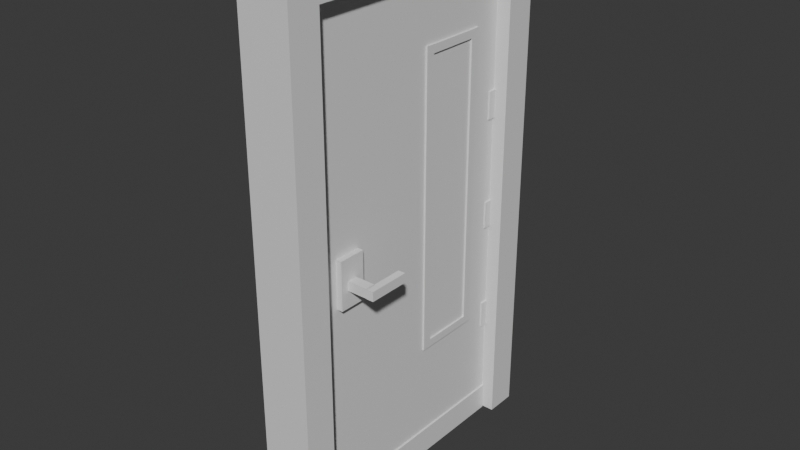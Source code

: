 # Source: Door.blend  (saved by Blender 4.1.23; exported with 4.5.12 LTS)
import bpy
from mathutils import Matrix  # noqa: F401  (used for matrix-valued properties, if any)

bpy.ops.wm.read_factory_settings(use_empty=True)
scene = bpy.context.scene
scene.name = 'Scene'

# ---- collections
col_collection = bpy.data.collections.new('Collection'); scene.collection.children.link(col_collection)

# ---- materials (node trees are filled in below, after node groups)
mat_material_001 = bpy.data.materials.new('Material.001')
mat_material_001.alpha_threshold = 0.0
mat_material_001.use_transparent_shadow = False
mat_material_001.roughness = 0.5
mat_material_001.line_color = (0.0, 0.0, 0.0, 1.0)
mat_material_008 = bpy.data.materials.new('Material.008')
mat_material_008.alpha_threshold = 0.0
mat_material_008.use_transparent_shadow = False
mat_material_008.roughness = 0.5
mat_material_008.line_color = (0.0, 0.0, 0.0, 1.0)
mat_material = bpy.data.materials.new('Material')
mat_material.alpha_threshold = 0.0
mat_material.use_transparent_shadow = False
mat_material.roughness = 0.5
mat_material.line_color = (0.0, 0.0, 0.0, 1.0)
mat_material_004 = bpy.data.materials.new('Material.004')
mat_material_004.alpha_threshold = 0.0
mat_material_004.use_transparent_shadow = False
mat_material_004.roughness = 0.5
mat_material_004.line_color = (0.0, 0.0, 0.0, 1.0)
mat_material_005 = bpy.data.materials.new('Material.005')
mat_material_005.alpha_threshold = 0.0
mat_material_005.use_transparent_shadow = False
mat_material_005.roughness = 0.5
mat_material_005.line_color = (0.0, 0.0, 0.0, 1.0)
mat_material_006 = bpy.data.materials.new('Material.006')
mat_material_006.alpha_threshold = 0.0
mat_material_006.use_transparent_shadow = False
mat_material_006.roughness = 0.5
mat_material_006.line_color = (0.0, 0.0, 0.0, 1.0)
mat_material_007 = bpy.data.materials.new('Material.007')
mat_material_007.alpha_threshold = 0.0
mat_material_007.use_transparent_shadow = False
mat_material_007.roughness = 0.5
mat_material_007.line_color = (0.0, 0.0, 0.0, 1.0)
mat_material_009 = bpy.data.materials.new('Material.009')
mat_material_009.alpha_threshold = 0.0
mat_material_009.use_transparent_shadow = False
mat_material_009.roughness = 0.5
mat_material_009.line_color = (0.0, 0.0, 0.0, 1.0)
mat_material_010 = bpy.data.materials.new('Material.010')
mat_material_010.alpha_threshold = 0.0
mat_material_010.use_transparent_shadow = False
mat_material_010.roughness = 0.5
mat_material_010.line_color = (0.0, 0.0, 0.0, 1.0)
mat_material_011 = bpy.data.materials.new('Material.011')
mat_material_011.alpha_threshold = 0.0
mat_material_011.use_transparent_shadow = False
mat_material_011.roughness = 0.5
mat_material_011.line_color = (0.0, 0.0, 0.0, 1.0)
mat_material_012 = bpy.data.materials.new('Material.012')
mat_material_012.alpha_threshold = 0.0
mat_material_012.use_transparent_shadow = False
mat_material_012.roughness = 0.5
mat_material_012.line_color = (0.0, 0.0, 0.0, 1.0)
mat_material_013 = bpy.data.materials.new('Material.013')
mat_material_013.alpha_threshold = 0.0
mat_material_013.use_transparent_shadow = False
mat_material_013.roughness = 0.5
mat_material_013.line_color = (0.0, 0.0, 0.0, 1.0)
mat_material_014 = bpy.data.materials.new('Material.014')
mat_material_014.alpha_threshold = 0.0
mat_material_014.use_transparent_shadow = False
mat_material_014.roughness = 0.5
mat_material_014.line_color = (0.0, 0.0, 0.0, 1.0)
mat_material_015 = bpy.data.materials.new('Material.015')
mat_material_015.alpha_threshold = 0.0
mat_material_015.use_transparent_shadow = False
mat_material_015.roughness = 0.5
mat_material_015.line_color = (0.0, 0.0, 0.0, 1.0)

# ---- material node trees
mat_material_001.use_nodes = True; mat_material_001.node_tree.nodes.clear()
_N = mat_material_001.node_tree.nodes; _L = mat_material_001.node_tree.links
n0 = _N.new('ShaderNodeOutputMaterial'); n0.name = 'Material Output'; n0.location = (300, 300)
n1 = _N.new('ShaderNodeBsdfPrincipled'); n1.name = 'Principled BSDF'; n1.location = (10, 300)
n1.inputs[3].default_value = 1.45
_L.new(n1.outputs[0], n0.inputs[0])
n0.is_active_output = True
mat_material_008.use_nodes = True; mat_material_008.node_tree.nodes.clear()
_N = mat_material_008.node_tree.nodes; _L = mat_material_008.node_tree.links
n0 = _N.new('ShaderNodeOutputMaterial'); n0.name = 'Material Output'; n0.location = (300, 300)
n1 = _N.new('ShaderNodeBsdfPrincipled'); n1.name = 'Principled BSDF'; n1.location = (10, 300)
n1.inputs[3].default_value = 1.45
_L.new(n1.outputs[0], n0.inputs[0])
n0.is_active_output = True
mat_material.use_nodes = True; mat_material.node_tree.nodes.clear()
_N = mat_material.node_tree.nodes; _L = mat_material.node_tree.links
n0 = _N.new('ShaderNodeOutputMaterial'); n0.name = 'Material Output'; n0.location = (300, 300)
n1 = _N.new('ShaderNodeBsdfPrincipled'); n1.name = 'Principled BSDF'; n1.location = (10, 300)
n1.inputs[3].default_value = 1.45
_L.new(n1.outputs[0], n0.inputs[0])
n0.is_active_output = True
mat_material_004.use_nodes = True; mat_material_004.node_tree.nodes.clear()
_N = mat_material_004.node_tree.nodes; _L = mat_material_004.node_tree.links
n0 = _N.new('ShaderNodeOutputMaterial'); n0.name = 'Material Output'; n0.location = (300, 300)
n1 = _N.new('ShaderNodeBsdfPrincipled'); n1.name = 'Principled BSDF'; n1.location = (10, 300)
n1.inputs[3].default_value = 1.45
_L.new(n1.outputs[0], n0.inputs[0])
n0.is_active_output = True
mat_material_005.use_nodes = True; mat_material_005.node_tree.nodes.clear()
_N = mat_material_005.node_tree.nodes; _L = mat_material_005.node_tree.links
n0 = _N.new('ShaderNodeOutputMaterial'); n0.name = 'Material Output'; n0.location = (300, 300)
n1 = _N.new('ShaderNodeBsdfPrincipled'); n1.name = 'Principled BSDF'; n1.location = (10, 300)
n1.inputs[3].default_value = 1.45
_L.new(n1.outputs[0], n0.inputs[0])
n0.is_active_output = True
mat_material_006.use_nodes = True; mat_material_006.node_tree.nodes.clear()
_N = mat_material_006.node_tree.nodes; _L = mat_material_006.node_tree.links
n0 = _N.new('ShaderNodeOutputMaterial'); n0.name = 'Material Output'; n0.location = (300, 300)
n1 = _N.new('ShaderNodeBsdfPrincipled'); n1.name = 'Principled BSDF'; n1.location = (10, 300)
n1.inputs[3].default_value = 1.45
_L.new(n1.outputs[0], n0.inputs[0])
n0.is_active_output = True
mat_material_007.use_nodes = True; mat_material_007.node_tree.nodes.clear()
_N = mat_material_007.node_tree.nodes; _L = mat_material_007.node_tree.links
n0 = _N.new('ShaderNodeOutputMaterial'); n0.name = 'Material Output'; n0.location = (300, 300)
n1 = _N.new('ShaderNodeBsdfPrincipled'); n1.name = 'Principled BSDF'; n1.location = (10, 300)
n1.inputs[3].default_value = 1.45
_L.new(n1.outputs[0], n0.inputs[0])
n0.is_active_output = True
mat_material_009.use_nodes = True; mat_material_009.node_tree.nodes.clear()
_N = mat_material_009.node_tree.nodes; _L = mat_material_009.node_tree.links
n0 = _N.new('ShaderNodeOutputMaterial'); n0.name = 'Material Output'; n0.location = (300, 300)
n1 = _N.new('ShaderNodeBsdfPrincipled'); n1.name = 'Principled BSDF'; n1.location = (10, 300)
n1.inputs[3].default_value = 1.45
_L.new(n1.outputs[0], n0.inputs[0])
n0.is_active_output = True
mat_material_010.use_nodes = True; mat_material_010.node_tree.nodes.clear()
_N = mat_material_010.node_tree.nodes; _L = mat_material_010.node_tree.links
n0 = _N.new('ShaderNodeOutputMaterial'); n0.name = 'Material Output'; n0.location = (300, 300)
n1 = _N.new('ShaderNodeBsdfPrincipled'); n1.name = 'Principled BSDF'; n1.location = (10, 300)
n1.inputs[3].default_value = 1.45
_L.new(n1.outputs[0], n0.inputs[0])
n0.is_active_output = True
mat_material_011.use_nodes = True; mat_material_011.node_tree.nodes.clear()
_N = mat_material_011.node_tree.nodes; _L = mat_material_011.node_tree.links
n0 = _N.new('ShaderNodeOutputMaterial'); n0.name = 'Material Output'; n0.location = (300, 300)
n1 = _N.new('ShaderNodeBsdfPrincipled'); n1.name = 'Principled BSDF'; n1.location = (10, 300)
n1.inputs[3].default_value = 1.45
_L.new(n1.outputs[0], n0.inputs[0])
n0.is_active_output = True
mat_material_012.use_nodes = True; mat_material_012.node_tree.nodes.clear()
_N = mat_material_012.node_tree.nodes; _L = mat_material_012.node_tree.links
n0 = _N.new('ShaderNodeOutputMaterial'); n0.name = 'Material Output'; n0.location = (300, 300)
n1 = _N.new('ShaderNodeBsdfPrincipled'); n1.name = 'Principled BSDF'; n1.location = (10, 300)
n1.inputs[3].default_value = 1.45
_L.new(n1.outputs[0], n0.inputs[0])
n0.is_active_output = True
mat_material_013.use_nodes = True; mat_material_013.node_tree.nodes.clear()
_N = mat_material_013.node_tree.nodes; _L = mat_material_013.node_tree.links
n0 = _N.new('ShaderNodeOutputMaterial'); n0.name = 'Material Output'; n0.location = (300, 300)
n1 = _N.new('ShaderNodeBsdfPrincipled'); n1.name = 'Principled BSDF'; n1.location = (10, 300)
n1.inputs[3].default_value = 1.45
_L.new(n1.outputs[0], n0.inputs[0])
n0.is_active_output = True
mat_material_014.use_nodes = True; mat_material_014.node_tree.nodes.clear()
_N = mat_material_014.node_tree.nodes; _L = mat_material_014.node_tree.links
n0 = _N.new('ShaderNodeOutputMaterial'); n0.name = 'Material Output'; n0.location = (300, 300)
n1 = _N.new('ShaderNodeBsdfPrincipled'); n1.name = 'Principled BSDF'; n1.location = (10, 300)
n1.inputs[3].default_value = 1.45
_L.new(n1.outputs[0], n0.inputs[0])
n0.is_active_output = True
mat_material_015.use_nodes = True; mat_material_015.node_tree.nodes.clear()
_N = mat_material_015.node_tree.nodes; _L = mat_material_015.node_tree.links
n0 = _N.new('ShaderNodeOutputMaterial'); n0.name = 'Material Output'; n0.location = (300, 300)
n1 = _N.new('ShaderNodeBsdfPrincipled'); n1.name = 'Principled BSDF'; n1.location = (10, 300)
n1.inputs[3].default_value = 1.45
_L.new(n1.outputs[0], n0.inputs[0])
n0.is_active_output = True

# ---- world
world_world = bpy.data.worlds.new('World'); scene.world = world_world
world_world.use_nodes = True; world_world.node_tree.nodes.clear()
_N = world_world.node_tree.nodes; _L = world_world.node_tree.links
n0 = _N.new('ShaderNodeOutputWorld'); n0.name = 'World Output'; n0.location = (300, 300)
n1 = _N.new('ShaderNodeBackground'); n1.name = 'Background'; n1.location = (10, 300)
n1.inputs[0].default_value = (0.05088, 0.05088, 0.05088, 1.0)
_L.new(n1.outputs[0], n0.inputs[0])
n0.is_active_output = True
world_world.color = (0.05088, 0.05088, 0.05088)
world_world.use_sun_shadow = False
world_world.sun_shadow_jitter_overblur = 0.0

# ---- meshes
me_cube_001 = bpy.data.meshes.new('Cube.001')
me_cube_001.from_pydata([(1.0, 1.0, 1.0), (1.0, 1.0, -1.0), (1.0, -1.0, 1.0), (1.0, -1.0, -1.0), (-1.0, 1.0, 1.0), (-1.0, 1.0, -1.0), (-1.0, -1.0, 1.0), (-1.0, -1.0, -1.0), (-1.0, 0.7928, 0.8886), (-1.0, -0.7928, 0.8886), (-1.0, 0.7928, -1.0), (-1.0, -0.7928, -1.0), (1.0, -0.7928, -1.0), (1.0, 0.7928, -1.0), (1.0, -0.7928, 0.8886), (1.0, 0.7928, 0.8886)], [], [(0, 4, 6, 2), (3, 2, 6, 7), (7, 6, 4, 5, 10, 8, 9, 11), (3, 7, 11, 12), (10, 5, 1, 13), (1, 0, 2, 3, 12, 14, 15, 13), (5, 4, 0, 1), (8, 15, 14, 9), (12, 11, 9, 14), (15, 8, 10, 13)])
_uv = me_cube_001.uv_layers.new(name='UVMap')
_uv.uv.foreach_set('vector', [0.625, 0.5, 0.875, 0.5, 0.875, 0.75, 0.625, 0.75, 0.375, 0.75, 0.625, 0.75, 0.625, 1.0, 0.375, 1.0, 0.375, 0.0, 0.625, 0.0, 0.625, 0.25, 0.375, 0.25, 0.375, 0.2241, 0.6111, 0.2241, 0.6111, 0.02589, 0.375, 0.02589, 0.375, 0.75, 0.125, 0.75, 0.125, 0.7241, 0.375, 0.7241, 0.125, 0.5259, 0.125, 0.5, 0.375, 0.5, 0.375, 0.5259, 0.375, 0.5, 0.625, 0.5, 0.625, 0.75, 0.375, 0.75, 0.375, 0.7241, 0.6111, 0.7241, 0.6111, 0.5259, 0.375, 0.5259, 0.375, 0.25, 0.625, 0.25, 0.625, 0.5, 0.375, 0.5, 0.8324, 0.5, 0.6676, 0.5, 0.6676, 0.75, 0.8324, 0.75, 0.3885, 0.7926, 0.3885, 0.9574, 0.625, 0.9574, 0.625, 0.7926, 0.625, 0.4574, 0.625, 0.2926, 0.3885, 0.2926, 0.3885, 0.4574])
me_cube_001.materials.append(mat_material_001)
me_cube_001.use_mirror_vertex_groups = False
me_cube_001.update()
me_cube_008 = bpy.data.meshes.new('Cube.008')
me_cube_008.from_pydata([(1.0, 1.0, 1.0), (1.0, 1.0, -1.0), (1.0, -1.0, 1.0), (1.0, -1.0, -1.0), (-1.0, 1.0, 1.0), (-1.0, 1.0, -1.0), (-1.0, -1.0, 1.0), (-1.0, -1.0, -1.0), (0.8707, 1.0, 34.8), (0.8707, 1.0, -1.037), (0.8707, -1.0, 34.8), (0.8707, -1.0, -1.037), (-0.8707, 1.0, 34.8), (-0.8707, 1.0, -1.037), (-0.8707, -1.0, 34.8), (-0.8707, -1.0, -1.037), (1.316, -0.5764, 18.62), (1.316, -0.5764, 15.14), (1.316, -0.8004, 18.62), (1.316, -0.8004, 15.14), (-1.316, -0.5764, 18.62), (-1.316, -0.5764, 15.14), (-1.316, -0.8004, 18.62), (-1.316, -0.8004, 15.14), (2.861, -0.6526, 17.04), (2.861, -0.6526, 16.36), (2.861, -0.734, 17.04), (2.861, -0.734, 16.36), (-2.861, -0.6526, 17.04), (-2.861, -0.6526, 16.36), (-2.861, -0.734, 17.04), (-2.861, -0.734, 16.36), (2.831, -0.3958, 17.04), (2.831, -0.3958, 16.36), (2.831, -0.7374, 17.04), (2.831, -0.7374, 16.36), (3.377, -0.3958, 17.04), (3.377, -0.3958, 16.36), (3.377, -0.7374, 17.04), (3.377, -0.7374, 16.36), (-3.422, -0.3958, 17.04), (-3.422, -0.3958, 16.36), (-3.422, -0.7374, 17.04), (-3.422, -0.7374, 16.36), (-2.876, -0.3958, 17.04), (-2.876, -0.3958, 16.36), (-2.876, -0.7374, 17.04), (-2.876, -0.7374, 16.36), (1.0, 1.006, 8.55), (1.0, 1.006, 6.55), (1.0, 0.9293, 8.55), (1.0, 0.9293, 6.55), (-1.0, 1.006, 8.55), (-1.0, 1.006, 6.55), (-1.0, 0.9293, 8.55), (-1.0, 0.9293, 6.55), (1.0, 1.006, 16.75), (1.0, 1.006, 14.75), (1.0, 0.9293, 16.75), (1.0, 0.9293, 14.75), (-1.0, 1.006, 16.75), (-1.0, 1.006, 14.75), (-1.0, 0.9293, 16.75), (-1.0, 0.9293, 14.75), (1.0, 1.006, 24.96), (1.0, 1.006, 22.96), (1.0, 0.9293, 24.96), (1.0, 0.9293, 22.96), (-1.0, 1.006, 24.96), (-1.0, 1.006, 22.96), (-1.0, 0.9293, 24.96), (-1.0, 0.9293, 22.96), (1.0, 0.236, 29.77), (1.0, 0.236, 7.897), (1.0, 0.1593, 29.77), (1.0, 0.1593, 7.897), (-1.0, 0.236, 29.77), (-1.0, 0.236, 7.897), (-1.0, 0.1593, 29.77), (-1.0, 0.1593, 7.897), (1.0, 0.7538, 29.77), (1.0, 0.7538, 7.897), (1.0, 0.6771, 29.77), (1.0, 0.6771, 7.897), (-1.0, 0.7538, 29.77), (-1.0, 0.7538, 7.897), (-1.0, 0.6771, 29.77), (-1.0, 0.6771, 7.897), (1.0, 0.6768, 29.76), (1.0, 0.6768, 29.17), (1.0, 0.2359, 29.76), (1.0, 0.2359, 29.17), (-1.0, 0.6768, 29.76), (-1.0, 0.6768, 29.17), (-1.0, 0.2359, 29.76), (-1.0, 0.2359, 29.17), (1.0, 0.6768, 8.491), (1.0, 0.6768, 7.899), (1.0, 0.2359, 8.491), (1.0, 0.2359, 7.899), (-1.0, 0.6768, 8.491), (-1.0, 0.6768, 7.899), (-1.0, 0.2359, 8.491), (-1.0, 0.2359, 7.899)], [], [(0, 4, 6, 2), (3, 2, 6, 7), (7, 6, 4, 5), (5, 1, 3, 7), (1, 0, 2, 3), (5, 4, 0, 1), (8, 12, 14, 10), (11, 10, 14, 15), (15, 14, 12, 13), (13, 9, 11, 15), (9, 8, 10, 11), (13, 12, 8, 9), (16, 20, 22, 18), (19, 18, 22, 23), (23, 22, 20, 21), (21, 17, 19, 23), (17, 16, 18, 19), (21, 20, 16, 17), (24, 28, 30, 26), (27, 26, 30, 31), (31, 30, 28, 29), (29, 25, 27, 31), (25, 24, 26, 27), (29, 28, 24, 25), (32, 36, 38, 34), (35, 34, 38, 39), (39, 38, 36, 37), (37, 33, 35, 39), (33, 32, 34, 35), (37, 36, 32, 33), (40, 44, 46, 42), (43, 42, 46, 47), (47, 46, 44, 45), (45, 41, 43, 47), (41, 40, 42, 43), (45, 44, 40, 41), (48, 52, 54, 50), (51, 50, 54, 55), (55, 54, 52, 53), (53, 49, 51, 55), (49, 48, 50, 51), (53, 52, 48, 49), (56, 60, 62, 58), (59, 58, 62, 63), (63, 62, 60, 61), (61, 57, 59, 63), (57, 56, 58, 59), (61, 60, 56, 57), (64, 68, 70, 66), (67, 66, 70, 71), (71, 70, 68, 69), (69, 65, 67, 71), (65, 64, 66, 67), (69, 68, 64, 65), (72, 76, 78, 74), (75, 74, 78, 79), (79, 78, 76, 77), (77, 73, 75, 79), (73, 72, 74, 75), (77, 76, 72, 73), (80, 84, 86, 82), (83, 82, 86, 87), (87, 86, 84, 85), (85, 81, 83, 87), (81, 80, 82, 83), (85, 84, 80, 81), (88, 92, 94, 90), (91, 90, 94, 95), (95, 94, 92, 93), (93, 89, 91, 95), (89, 88, 90, 91), (93, 92, 88, 89), (96, 100, 102, 98), (99, 98, 102, 103), (103, 102, 100, 101), (101, 97, 99, 103), (97, 96, 98, 99), (101, 100, 96, 97)])
me_cube_008.polygons.foreach_set('material_index', [0, 0, 0, 0, 0, 0, 1, 1, 1, 1, 1, 1, 2, 2, 2, 2, 2, 2, 3, 3, 3, 3, 3, 3, 4, 4, 4, 4, 4, 4, 5, 5, 5, 5, 5, 5, 6, 6, 6, 6, 6, 6, 7, 7, 7, 7, 7, 7, 8, 8, 8, 8, 8, 8, 9, 9, 9, 9, 9, 9, 10, 10, 10, 10, 10, 10, 11, 11, 11, 11, 11, 11, 12, 12, 12, 12, 12, 12])
_uv = me_cube_008.uv_layers.new(name='UVMap')
_uv.uv.foreach_set('vector', [0.625, 0.5, 0.875, 0.5, 0.875, 0.75, 0.625, 0.75, 0.375, 0.75, 0.625, 0.75, 0.625, 1.0, 0.375, 1.0, 0.375, 0.0, 0.625, 0.0, 0.625, 0.25, 0.375, 0.25, 0.125, 0.5, 0.375, 0.5, 0.375, 0.75, 0.125, 0.75, 0.375, 0.5, 0.625, 0.5, 0.625, 0.75, 0.375, 0.75, 0.375, 0.25, 0.625, 0.25, 0.625, 0.5, 0.375, 0.5, 0.625, 0.5, 0.875, 0.5, 0.875, 0.75, 0.625, 0.75, 0.375, 0.75, 0.625, 0.75, 0.625, 1.0, 0.375, 1.0, 0.375, 0.0, 0.625, 0.0, 0.625, 0.25, 0.375, 0.25, 0.125, 0.5, 0.375, 0.5, 0.375, 0.75, 0.125, 0.75, 0.375, 0.5, 0.625, 0.5, 0.625, 0.75, 0.375, 0.75, 0.375, 0.25, 0.625, 0.25, 0.625, 0.5, 0.375, 0.5, 0.625, 0.5, 0.875, 0.5, 0.875, 0.75, 0.625, 0.75, 0.375, 0.75, 0.625, 0.75, 0.625, 1.0, 0.375, 1.0, 0.375, 0.0, 0.625, 0.0, 0.625, 0.25, 0.375, 0.25, 0.125, 0.5, 0.375, 0.5, 0.375, 0.75, 0.125, 0.75, 0.375, 0.5, 0.625, 0.5, 0.625, 0.75, 0.375, 0.75, 0.375, 0.25, 0.625, 0.25, 0.625, 0.5, 0.375, 0.5, 0.625, 0.5, 0.875, 0.5, 0.875, 0.75, 0.625, 0.75, 0.375, 0.75, 0.625, 0.75, 0.625, 1.0, 0.375, 1.0, 0.375, 0.0, 0.625, 0.0, 0.625, 0.25, 0.375, 0.25, 0.125, 0.5, 0.375, 0.5, 0.375, 0.75, 0.125, 0.75, 0.375, 0.5, 0.625, 0.5, 0.625, 0.75, 0.375, 0.75, 0.375, 0.25, 0.625, 0.25, 0.625, 0.5, 0.375, 0.5, 0.625, 0.5, 0.875, 0.5, 0.875, 0.75, 0.625, 0.75, 0.375, 0.75, 0.625, 0.75, 0.625, 1.0, 0.375, 1.0, 0.375, 0.0, 0.625, 0.0, 0.625, 0.25, 0.375, 0.25, 0.125, 0.5, 0.375, 0.5, 0.375, 0.75, 0.125, 0.75, 0.375, 0.5, 0.625, 0.5, 0.625, 0.75, 0.375, 0.75, 0.375, 0.25, 0.625, 0.25, 0.625, 0.5, 0.375, 0.5, 0.625, 0.5, 0.875, 0.5, 0.875, 0.75, 0.625, 0.75, 0.375, 0.75, 0.625, 0.75, 0.625, 1.0, 0.375, 1.0, 0.375, 0.0, 0.625, 0.0, 0.625, 0.25, 0.375, 0.25, 0.125, 0.5, 0.375, 0.5, 0.375, 0.75, 0.125, 0.75, 0.375, 0.5, 0.625, 0.5, 0.625, 0.75, 0.375, 0.75, 0.375, 0.25, 0.625, 0.25, 0.625, 0.5, 0.375, 0.5, 0.625, 0.5, 0.875, 0.5, 0.875, 0.75, 0.625, 0.75, 0.375, 0.75, 0.625, 0.75, 0.625, 1.0, 0.375, 1.0, 0.375, 0.0, 0.625, 0.0, 0.625, 0.25, 0.375, 0.25, 0.125, 0.5, 0.375, 0.5, 0.375, 0.75, 0.125, 0.75, 0.375, 0.5, 0.625, 0.5, 0.625, 0.75, 0.375, 0.75, 0.375, 0.25, 0.625, 0.25, 0.625, 0.5, 0.375, 0.5, 0.625, 0.5, 0.875, 0.5, 0.875, 0.75, 0.625, 0.75, 0.375, 0.75, 0.625, 0.75, 0.625, 1.0, 0.375, 1.0, 0.375, 0.0, 0.625, 0.0, 0.625, 0.25, 0.375, 0.25, 0.125, 0.5, 0.375, 0.5, 0.375, 0.75, 0.125, 0.75, 0.375, 0.5, 0.625, 0.5, 0.625, 0.75, 0.375, 0.75, 0.375, 0.25, 0.625, 0.25, 0.625, 0.5, 0.375, 0.5, 0.625, 0.5, 0.875, 0.5, 0.875, 0.75, 0.625, 0.75, 0.375, 0.75, 0.625, 0.75, 0.625, 1.0, 0.375, 1.0, 0.375, 0.0, 0.625, 0.0, 0.625, 0.25, 0.375, 0.25, 0.125, 0.5, 0.375, 0.5, 0.375, 0.75, 0.125, 0.75, 0.375, 0.5, 0.625, 0.5, 0.625, 0.75, 0.375, 0.75, 0.375, 0.25, 0.625, 0.25, 0.625, 0.5, 0.375, 0.5, 0.625, 0.5, 0.875, 0.5, 0.875, 0.75, 0.625, 0.75, 0.375, 0.75, 0.625, 0.75, 0.625, 1.0, 0.375, 1.0, 0.375, 0.0, 0.625, 0.0, 0.625, 0.25, 0.375, 0.25, 0.125, 0.5, 0.375, 0.5, 0.375, 0.75, 0.125, 0.75, 0.375, 0.5, 0.625, 0.5, 0.625, 0.75, 0.375, 0.75, 0.375, 0.25, 0.625, 0.25, 0.625, 0.5, 0.375, 0.5, 0.625, 0.5, 0.875, 0.5, 0.875, 0.75, 0.625, 0.75, 0.375, 0.75, 0.625, 0.75, 0.625, 1.0, 0.375, 1.0, 0.375, 0.0, 0.625, 0.0, 0.625, 0.25, 0.375, 0.25, 0.125, 0.5, 0.375, 0.5, 0.375, 0.75, 0.125, 0.75, 0.375, 0.5, 0.625, 0.5, 0.625, 0.75, 0.375, 0.75, 0.375, 0.25, 0.625, 0.25, 0.625, 0.5, 0.375, 0.5, 0.625, 0.5, 0.875, 0.5, 0.875, 0.75, 0.625, 0.75, 0.375, 0.75, 0.625, 0.75, 0.625, 1.0, 0.375, 1.0, 0.375, 0.0, 0.625, 0.0, 0.625, 0.25, 0.375, 0.25, 0.125, 0.5, 0.375, 0.5, 0.375, 0.75, 0.125, 0.75, 0.375, 0.5, 0.625, 0.5, 0.625, 0.75, 0.375, 0.75, 0.375, 0.25, 0.625, 0.25, 0.625, 0.5, 0.375, 0.5, 0.625, 0.5, 0.875, 0.5, 0.875, 0.75, 0.625, 0.75, 0.375, 0.75, 0.625, 0.75, 0.625, 1.0, 0.375, 1.0, 0.375, 0.0, 0.625, 0.0, 0.625, 0.25, 0.375, 0.25, 0.125, 0.5, 0.375, 0.5, 0.375, 0.75, 0.125, 0.75, 0.375, 0.5, 0.625, 0.5, 0.625, 0.75, 0.375, 0.75, 0.375, 0.25, 0.625, 0.25, 0.625, 0.5, 0.375, 0.5])
me_cube_008.materials.append(mat_material_008)
me_cube_008.materials.append(mat_material)
me_cube_008.materials.append(mat_material_004)
me_cube_008.materials.append(mat_material_005)
me_cube_008.materials.append(mat_material_006)
me_cube_008.materials.append(mat_material_007)
me_cube_008.materials.append(mat_material_009)
me_cube_008.materials.append(mat_material_010)
me_cube_008.materials.append(mat_material_011)
me_cube_008.materials.append(mat_material_012)
me_cube_008.materials.append(mat_material_013)
me_cube_008.materials.append(mat_material_014)
me_cube_008.materials.append(mat_material_015)
me_cube_008.use_mirror_vertex_groups = False
me_cube_008.update()

# ---- objects
ob_cube_001 = bpy.data.objects.new('Cube.001', me_cube_001)
ob_cube_006 = bpy.data.objects.new('Cube.006', me_cube_008)

# ---- transforms, parenting, visibility, modifiers, constraints
ob_cube_001.location = (0.0, 0.0, 0.0)
ob_cube_001.scale = (0.5775, 3.419, 5.835)
ob_cube_001.lock_rotations_4d = False
ob_cube_001.empty_display_type = 'ARROWS'
ob_cube_001.lineart.crease_threshold = 0.0
ob_cube_006.location = (0.0, -0.0002409, -5.556)
ob_cube_006.scale = (0.3009, 2.718, 0.3092)
ob_cube_006.lock_rotations_4d = False
ob_cube_006.empty_display_type = 'ARROWS'
ob_cube_006.lineart.crease_threshold = 0.0

# ---- collection membership
col_collection.objects.link(ob_cube_001)
col_collection.objects.link(ob_cube_006)

# ---- scene / render settings (as saved in the file)
scene.frame_start = 1; scene.frame_end = 250; scene.frame_set(1)
scene.render.engine = 'BLENDER_EEVEE_NEXT'
scene.cycles.sampling_pattern = 'TABULATED_SOBOL'
scene.eevee.ray_tracing_options.trace_max_roughness = 0.0
bpy.context.view_layer.update()

# ---- added for rendering (the .blend has no active camera and no usable light): camera, sun
cam_auto = bpy.data.cameras.new('AutoCamera')
cam_auto.lens = 50.0
cam_auto.sensor_width = 36.0
cam_auto.clip_end = 1000.0
ob_auto_camera = bpy.data.objects.new('AutoCamera', cam_auto)
scene.collection.objects.link(ob_auto_camera)
ob_auto_camera.location = (12.683, -15.2278, 10.131)
ob_auto_camera.rotation_euler = (1.09748, -7.21219e-08, 0.694738)
scene.camera = ob_auto_camera
light_auto_sun = bpy.data.lights.new('AutoSun', 'SUN')
light_auto_sun.energy = 3.0
light_auto_sun.angle = 0.0523599
ob_auto_sun = bpy.data.objects.new('AutoSun', light_auto_sun)
scene.collection.objects.link(ob_auto_sun)
ob_auto_sun.rotation_euler = (0.872665, 0.174533, 0.523599)
bpy.context.view_layer.update()
